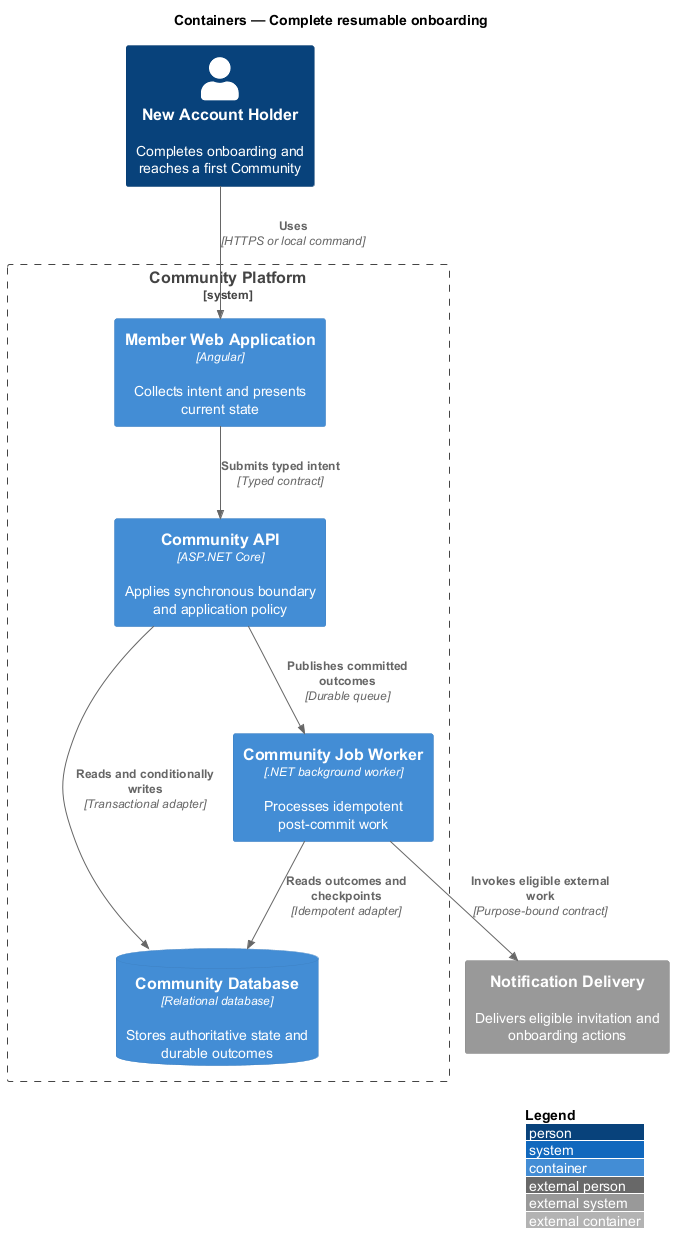

The diagram above was rendered by PlantUML. Its source (embedded in the PNG):
@startuml
!include <C4/C4_Container>
LAYOUT_WITH_LEGEND()
title Containers — Complete resumable onboarding

Person(actor, "New Account Holder", "Completes onboarding and reaches a first Community")
System_Ext(external, "Notification Delivery", "Delivers eligible invitation and onboarding actions")
System_Boundary(system, "Community Platform") {
  Container(frontend, "Member Web Application", "Angular", "Collects intent and presents current state")
  Container(backend, "Community API", "ASP.NET Core", "Applies synchronous boundary and application policy")
  Container(worker, "Community Job Worker", ".NET background worker", "Processes idempotent post-commit work")
  ContainerDb(store, "Community Database", "Relational database", "Stores authoritative state and durable outcomes")
}

Rel(actor, frontend, "Uses", "HTTPS or local command")
Rel(frontend, backend, "Submits typed intent", "Typed contract")
Rel(backend, store, "Reads and conditionally writes", "Transactional adapter")
Rel(backend, worker, "Publishes committed outcomes", "Durable queue")
Rel(worker, store, "Reads outcomes and checkpoints", "Idempotent adapter")
Rel(worker, external, "Invokes eligible external work", "Purpose-bound contract")
@enduml